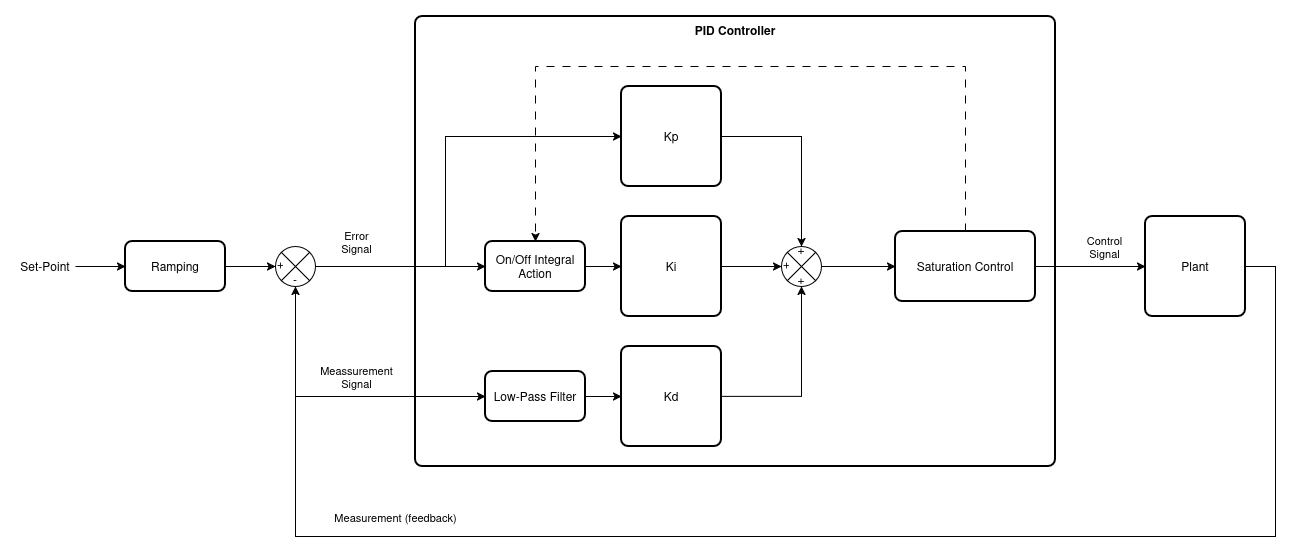

The diagram above was exported from draw.io. Its source (the exported page's mxGraphModel, read from the mxfile embedded in the PNG):
<mxGraphModel dx="2241" dy="861" grid="1" gridSize="10" guides="1" tooltips="1" connect="1" arrows="1" fold="1" page="1" pageScale="1" pageWidth="827" pageHeight="1169" math="0" shadow="0">
  <root>
    <mxCell id="0" />
    <mxCell id="1" parent="0" />
    <mxCell id="XcFOL4ag_tjaTcsl6G-R-36" parent="1" style="rounded=1;whiteSpace=wrap;html=1;absoluteArcSize=1;arcSize=14;strokeWidth=2;verticalAlign=top;fontStyle=1;fillColor=light-dark(#FFFFFF,#CCCCCC);" value="PID Controller" vertex="1">
      <mxGeometry height="450" width="640" x="230" y="70" as="geometry" />
    </mxCell>
    <mxCell id="XcFOL4ag_tjaTcsl6G-R-11" edge="1" parent="1" source="XcFOL4ag_tjaTcsl6G-R-2" style="edgeStyle=orthogonalEdgeStyle;rounded=0;orthogonalLoop=1;jettySize=auto;html=1;entryX=0;entryY=0.5;entryDx=0;entryDy=0;" target="XcFOL4ag_tjaTcsl6G-R-8">
      <mxGeometry relative="1" as="geometry" />
    </mxCell>
    <mxCell id="XcFOL4ag_tjaTcsl6G-R-2" parent="1" style="verticalLabelPosition=bottom;verticalAlign=top;html=1;shape=mxgraph.flowchart.summing_junction;" value="" vertex="1">
      <mxGeometry height="40" width="40" x="90" y="300" as="geometry" />
    </mxCell>
    <mxCell id="XcFOL4ag_tjaTcsl6G-R-12" edge="1" parent="1" source="XcFOL4ag_tjaTcsl6G-R-2" style="edgeStyle=orthogonalEdgeStyle;rounded=0;orthogonalLoop=1;jettySize=auto;html=1;entryX=0;entryY=0.5;entryDx=0;entryDy=0;" target="XcFOL4ag_tjaTcsl6G-R-4">
      <mxGeometry relative="1" as="geometry">
        <Array as="points">
          <mxPoint x="260" y="320" />
          <mxPoint x="260" y="190" />
        </Array>
      </mxGeometry>
    </mxCell>
    <mxCell id="XcFOL4ag_tjaTcsl6G-R-37" connectable="0" parent="XcFOL4ag_tjaTcsl6G-R-12" style="edgeLabel;html=1;align=center;verticalAlign=middle;resizable=0;points=[];labelBackgroundColor=none;" value="Error&lt;br&gt;Signal" vertex="1">
      <mxGeometry relative="1" x="-0.8889" y="-3" as="geometry">
        <mxPoint x="16" y="-28" as="offset" />
      </mxGeometry>
    </mxCell>
    <mxCell id="XcFOL4ag_tjaTcsl6G-R-4" parent="1" style="rounded=1;whiteSpace=wrap;html=1;absoluteArcSize=1;arcSize=14;strokeWidth=2;" value="Kp" vertex="1">
      <mxGeometry height="100" width="100" x="436" y="140" as="geometry" />
    </mxCell>
    <mxCell id="XcFOL4ag_tjaTcsl6G-R-5" parent="1" style="rounded=1;whiteSpace=wrap;html=1;absoluteArcSize=1;arcSize=14;strokeWidth=2;" value="Ki" vertex="1">
      <mxGeometry height="100" width="100" x="436" y="270" as="geometry" />
    </mxCell>
    <mxCell id="XcFOL4ag_tjaTcsl6G-R-6" parent="1" style="rounded=1;whiteSpace=wrap;html=1;absoluteArcSize=1;arcSize=14;strokeWidth=2;" value="Kd" vertex="1">
      <mxGeometry height="100" width="100" x="436" y="400" as="geometry" />
    </mxCell>
    <mxCell id="XcFOL4ag_tjaTcsl6G-R-34" edge="1" parent="1" source="XcFOL4ag_tjaTcsl6G-R-7" style="edgeStyle=orthogonalEdgeStyle;rounded=0;orthogonalLoop=1;jettySize=auto;html=1;" target="XcFOL4ag_tjaTcsl6G-R-6">
      <mxGeometry relative="1" as="geometry" />
    </mxCell>
    <mxCell id="XcFOL4ag_tjaTcsl6G-R-7" parent="1" style="rounded=1;whiteSpace=wrap;html=1;absoluteArcSize=1;arcSize=14;strokeWidth=2;" value="Low-Pass Filter" vertex="1">
      <mxGeometry height="50" width="100" x="300" y="425" as="geometry" />
    </mxCell>
    <mxCell id="XcFOL4ag_tjaTcsl6G-R-13" edge="1" parent="1" source="XcFOL4ag_tjaTcsl6G-R-8" style="edgeStyle=orthogonalEdgeStyle;rounded=0;orthogonalLoop=1;jettySize=auto;html=1;entryX=0;entryY=0.5;entryDx=0;entryDy=0;" target="XcFOL4ag_tjaTcsl6G-R-5">
      <mxGeometry relative="1" as="geometry" />
    </mxCell>
    <mxCell id="XcFOL4ag_tjaTcsl6G-R-8" parent="1" style="rounded=1;whiteSpace=wrap;html=1;absoluteArcSize=1;arcSize=14;strokeWidth=2;" value="On/Off Integral Action" vertex="1">
      <mxGeometry height="50" width="100" x="300" y="295" as="geometry" />
    </mxCell>
    <mxCell id="XcFOL4ag_tjaTcsl6G-R-30" edge="1" parent="1" source="XcFOL4ag_tjaTcsl6G-R-9" style="edgeStyle=orthogonalEdgeStyle;rounded=0;orthogonalLoop=1;jettySize=auto;html=1;entryX=0;entryY=0.5;entryDx=0;entryDy=0;" target="XcFOL4ag_tjaTcsl6G-R-10">
      <mxGeometry relative="1" as="geometry" />
    </mxCell>
    <mxCell id="XcFOL4ag_tjaTcsl6G-R-40" connectable="0" parent="XcFOL4ag_tjaTcsl6G-R-30" style="edgeLabel;html=1;align=center;verticalAlign=middle;resizable=0;points=[];labelBackgroundColor=none;" value="Control&lt;br&gt;Signal" vertex="1">
      <mxGeometry relative="1" x="0.2273" y="-1" as="geometry">
        <mxPoint y="-21" as="offset" />
      </mxGeometry>
    </mxCell>
    <mxCell id="XcFOL4ag_tjaTcsl6G-R-35" edge="1" parent="1" source="XcFOL4ag_tjaTcsl6G-R-9" style="edgeStyle=orthogonalEdgeStyle;rounded=0;orthogonalLoop=1;jettySize=auto;html=1;entryX=0.5;entryY=0;entryDx=0;entryDy=0;dashed=1;dashPattern=8 8;" target="XcFOL4ag_tjaTcsl6G-R-8">
      <mxGeometry relative="1" as="geometry">
        <Array as="points">
          <mxPoint x="780" y="120" />
          <mxPoint x="350" y="120" />
        </Array>
      </mxGeometry>
    </mxCell>
    <mxCell id="XcFOL4ag_tjaTcsl6G-R-9" parent="1" style="rounded=1;whiteSpace=wrap;html=1;absoluteArcSize=1;arcSize=14;strokeWidth=2;" value="Saturation Control" vertex="1">
      <mxGeometry height="70" width="140" x="710" y="285" as="geometry" />
    </mxCell>
    <mxCell id="XcFOL4ag_tjaTcsl6G-R-33" edge="1" parent="1" source="XcFOL4ag_tjaTcsl6G-R-10" style="edgeStyle=orthogonalEdgeStyle;rounded=0;orthogonalLoop=1;jettySize=auto;html=1;entryX=0;entryY=0.5;entryDx=0;entryDy=0;" target="XcFOL4ag_tjaTcsl6G-R-7">
      <mxGeometry relative="1" as="geometry">
        <Array as="points">
          <mxPoint x="1090" y="320" />
          <mxPoint x="1090" y="590" />
          <mxPoint x="110" y="590" />
          <mxPoint x="110" y="450" />
        </Array>
      </mxGeometry>
    </mxCell>
    <mxCell id="XcFOL4ag_tjaTcsl6G-R-38" connectable="0" parent="XcFOL4ag_tjaTcsl6G-R-33" style="edgeLabel;html=1;align=center;verticalAlign=middle;resizable=0;points=[];labelBackgroundColor=none;" value="Meassurement&lt;br&gt;Signal" vertex="1">
      <mxGeometry relative="1" x="0.8621" y="-1" as="geometry">
        <mxPoint x="-19" y="-21" as="offset" />
      </mxGeometry>
    </mxCell>
    <mxCell id="XcFOL4ag_tjaTcsl6G-R-10" parent="1" style="rounded=1;whiteSpace=wrap;html=1;absoluteArcSize=1;arcSize=14;strokeWidth=2;" value="Plant" vertex="1">
      <mxGeometry height="100" width="100" x="960" y="270" as="geometry" />
    </mxCell>
    <mxCell id="XcFOL4ag_tjaTcsl6G-R-29" edge="1" parent="1" source="XcFOL4ag_tjaTcsl6G-R-15" style="edgeStyle=orthogonalEdgeStyle;rounded=0;orthogonalLoop=1;jettySize=auto;html=1;entryX=0;entryY=0.5;entryDx=0;entryDy=0;" target="XcFOL4ag_tjaTcsl6G-R-9">
      <mxGeometry relative="1" as="geometry" />
    </mxCell>
    <mxCell id="XcFOL4ag_tjaTcsl6G-R-15" parent="1" style="verticalLabelPosition=bottom;verticalAlign=top;html=1;shape=mxgraph.flowchart.summing_junction;" value="" vertex="1">
      <mxGeometry height="40" width="40" x="596" y="300" as="geometry" />
    </mxCell>
    <mxCell id="XcFOL4ag_tjaTcsl6G-R-16" edge="1" parent="1" source="XcFOL4ag_tjaTcsl6G-R-4" style="edgeStyle=orthogonalEdgeStyle;rounded=0;orthogonalLoop=1;jettySize=auto;html=1;entryX=0.5;entryY=0;entryDx=0;entryDy=0;entryPerimeter=0;" target="XcFOL4ag_tjaTcsl6G-R-15">
      <mxGeometry relative="1" as="geometry" />
    </mxCell>
    <mxCell id="XcFOL4ag_tjaTcsl6G-R-17" edge="1" parent="1" source="XcFOL4ag_tjaTcsl6G-R-5" style="edgeStyle=orthogonalEdgeStyle;rounded=0;orthogonalLoop=1;jettySize=auto;html=1;entryX=0;entryY=0.5;entryDx=0;entryDy=0;entryPerimeter=0;" target="XcFOL4ag_tjaTcsl6G-R-15">
      <mxGeometry relative="1" as="geometry" />
    </mxCell>
    <mxCell id="XcFOL4ag_tjaTcsl6G-R-18" edge="1" parent="1" source="XcFOL4ag_tjaTcsl6G-R-6" style="edgeStyle=orthogonalEdgeStyle;rounded=0;orthogonalLoop=1;jettySize=auto;html=1;entryX=0.5;entryY=1;entryDx=0;entryDy=0;entryPerimeter=0;" target="XcFOL4ag_tjaTcsl6G-R-15">
      <mxGeometry relative="1" as="geometry" />
    </mxCell>
    <mxCell id="XcFOL4ag_tjaTcsl6G-R-20" parent="1" style="text;html=1;whiteSpace=wrap;strokeColor=none;fillColor=none;align=center;verticalAlign=middle;rounded=0;flipV=1;legacyAnchorPoints=0;flipH=0;" value="+" vertex="1">
      <mxGeometry height="5" width="10" x="611" y="300" as="geometry" />
    </mxCell>
    <mxCell id="XcFOL4ag_tjaTcsl6G-R-21" parent="1" style="text;html=1;whiteSpace=wrap;strokeColor=none;fillColor=none;align=center;verticalAlign=middle;rounded=0;" value="+" vertex="1">
      <mxGeometry height="5" width="10" x="611" y="330" as="geometry" />
    </mxCell>
    <mxCell id="XcFOL4ag_tjaTcsl6G-R-24" parent="1" style="text;html=1;whiteSpace=wrap;strokeColor=none;fillColor=none;align=center;verticalAlign=middle;rounded=0;rotation=-90;" value="+" vertex="1">
      <mxGeometry height="5" width="10" x="593.5" y="317.5" as="geometry" />
    </mxCell>
    <mxCell id="XcFOL4ag_tjaTcsl6G-R-25" parent="1" style="text;html=1;whiteSpace=wrap;strokeColor=none;fillColor=none;align=center;verticalAlign=middle;rounded=0;flipV=1;legacyAnchorPoints=0;flipH=0;rotation=-90;" value="+" vertex="1">
      <mxGeometry height="5" width="10" x="87.5" y="317.5" as="geometry" />
    </mxCell>
    <mxCell id="XcFOL4ag_tjaTcsl6G-R-26" parent="1" style="text;html=1;whiteSpace=wrap;strokeColor=none;fillColor=none;align=center;verticalAlign=middle;rounded=0;flipV=1;legacyAnchorPoints=0;flipH=0;" value="-" vertex="1">
      <mxGeometry height="5" width="10" x="105" y="330" as="geometry" />
    </mxCell>
    <mxCell id="XcFOL4ag_tjaTcsl6G-R-42" edge="1" parent="1" source="XcFOL4ag_tjaTcsl6G-R-27" style="edgeStyle=orthogonalEdgeStyle;rounded=0;orthogonalLoop=1;jettySize=auto;html=1;entryX=0;entryY=0.5;entryDx=0;entryDy=0;" target="XcFOL4ag_tjaTcsl6G-R-41">
      <mxGeometry relative="1" as="geometry" />
    </mxCell>
    <mxCell id="XcFOL4ag_tjaTcsl6G-R-27" parent="1" style="text;html=1;whiteSpace=wrap;strokeColor=none;fillColor=none;align=center;verticalAlign=middle;rounded=0;" value="Set-Point" vertex="1">
      <mxGeometry height="30" width="60" x="-170" y="305" as="geometry" />
    </mxCell>
    <mxCell id="XcFOL4ag_tjaTcsl6G-R-31" edge="1" parent="1" source="XcFOL4ag_tjaTcsl6G-R-10" style="edgeStyle=orthogonalEdgeStyle;rounded=0;orthogonalLoop=1;jettySize=auto;html=1;entryX=0.5;entryY=1;entryDx=0;entryDy=0;entryPerimeter=0;" target="XcFOL4ag_tjaTcsl6G-R-2">
      <mxGeometry relative="1" as="geometry">
        <Array as="points">
          <mxPoint x="1090" y="320" />
          <mxPoint x="1090" y="590" />
          <mxPoint x="110" y="590" />
        </Array>
      </mxGeometry>
    </mxCell>
    <mxCell id="XcFOL4ag_tjaTcsl6G-R-32" connectable="0" parent="XcFOL4ag_tjaTcsl6G-R-31" style="edgeLabel;html=1;align=center;verticalAlign=middle;resizable=0;points=[];labelBackgroundColor=none;" value="&lt;div&gt;Measurement (feedback)&lt;/div&gt;" vertex="1">
      <mxGeometry relative="1" x="0.3926" y="1" as="geometry">
        <mxPoint x="-116" y="-21" as="offset" />
      </mxGeometry>
    </mxCell>
    <mxCell id="XcFOL4ag_tjaTcsl6G-R-43" edge="1" parent="1" source="XcFOL4ag_tjaTcsl6G-R-41" style="edgeStyle=orthogonalEdgeStyle;rounded=0;orthogonalLoop=1;jettySize=auto;html=1;entryX=0.5;entryY=1;entryDx=0;entryDy=0;" target="XcFOL4ag_tjaTcsl6G-R-25">
      <mxGeometry relative="1" as="geometry" />
    </mxCell>
    <mxCell id="XcFOL4ag_tjaTcsl6G-R-41" parent="1" style="rounded=1;whiteSpace=wrap;html=1;absoluteArcSize=1;arcSize=14;strokeWidth=2;" value="Ramping" vertex="1">
      <mxGeometry height="50" width="100" x="-60" y="295" as="geometry" />
    </mxCell>
  </root>
</mxGraphModel>